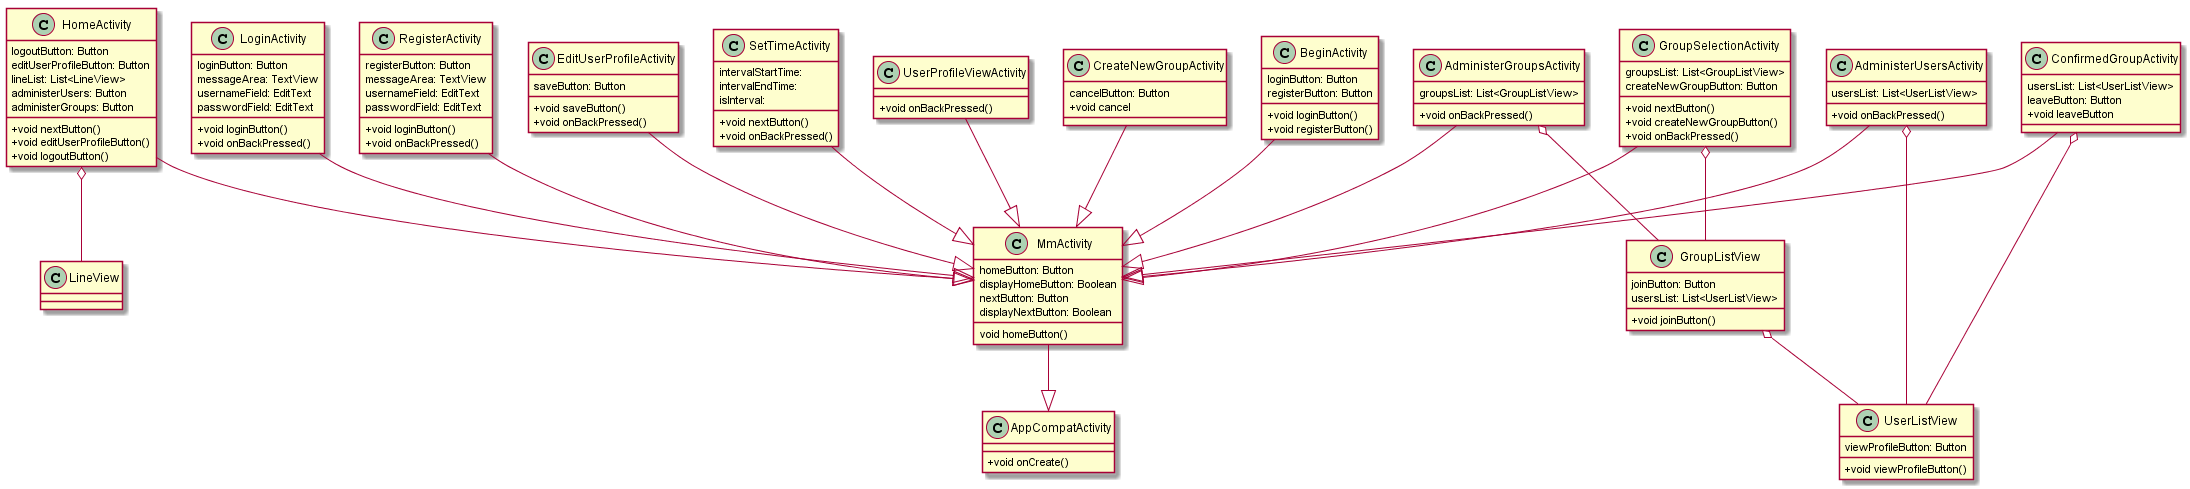

The diagram above was rendered by PlantUML. Its source (embedded in the PNG):
@startumlclass 
skinparam classAttributeIconSize 0

class AppCompatActivity {
	+void onCreate()
}

class MmActivity {
	homeButton: Button
	displayHomeButton: Boolean
	nextButton: Button
	displayNextButton: Boolean
	void homeButton()
}

MmActivity --|> AppCompatActivity

class BeginActivity {
	loginButton: Button
	registerButton: Button
	+void loginButton()
	+void registerButton()
}

BeginActivity --|> MmActivity

class LoginActivity {
	loginButton: Button
	messageArea: TextView
	usernameField: EditText
	passwordField: EditText
	+void loginButton()
	+void onBackPressed()
}

LoginActivity --|> MmActivity

class RegisterActivity {
	registerButton: Button
	messageArea: TextView
	usernameField: EditText
	passwordField: EditText
	+void loginButton()
	+void onBackPressed()
}

RegisterActivity --|> MmActivity

class EditUserProfileActivity {
	saveButton: Button
	+void saveButton()
	+void onBackPressed()
}

EditUserProfileActivity --|> MmActivity

class HomeActivity {
	logoutButton: Button
	editUserProfileButton: Button
	lineList: List<LineView>
	administerUsers: Button
	administerGroups: Button
	+void nextButton()
	+void editUserProfileButton()
	+void logoutButton()
}

HomeActivity --|> MmActivity

class LineView {
}

HomeActivity o-- LineView

class AdministerGroupsActivity {
	groupsList: List<GroupListView>
	+void onBackPressed()
}

AdministerGroupsActivity --|> MmActivity
AdministerGroupsActivity o-- GroupListView

class AdministerUsersActivity {
	usersList: List<UserListView>
	+void onBackPressed()
}

AdministerUsersActivity --|> MmActivity
AdministerUsersActivity o-- UserListView

class SetTimeActivity {
	intervalStartTime: 
	intervalEndTime: 
	isInterval: 
	+void nextButton()
	+void onBackPressed()
}

SetTimeActivity --|> MmActivity

class GroupSelectionActivity {
	groupsList: List<GroupListView>
	createNewGroupButton: Button
	+void nextButton()
	+void createNewGroupButton()
	+void onBackPressed()
}

GroupSelectionActivity --|> MmActivity

class GroupListView {
	joinButton: Button
	usersList: List<UserListView>
	+void joinButton()
}	

GroupSelectionActivity o-- GroupListView

class UserListView {
	viewProfileButton: Button
	+void viewProfileButton()
}	

GroupListView o-- UserListView

class UserProfileViewActivity {
	+void onBackPressed()
}	

UserProfileViewActivity --|> MmActivity
	
class CreateNewGroupActivity {
	cancelButton: Button
	+void cancel
}	

CreateNewGroupActivity --|> MmActivity
	
class ConfirmedGroupActivity {
	usersList: List<UserListView>
	leaveButton: Button
	+void leaveButton
}	

ConfirmedGroupActivity 	--|> MmActivity
ConfirmedGroupActivity  o-- UserListView

@enduml